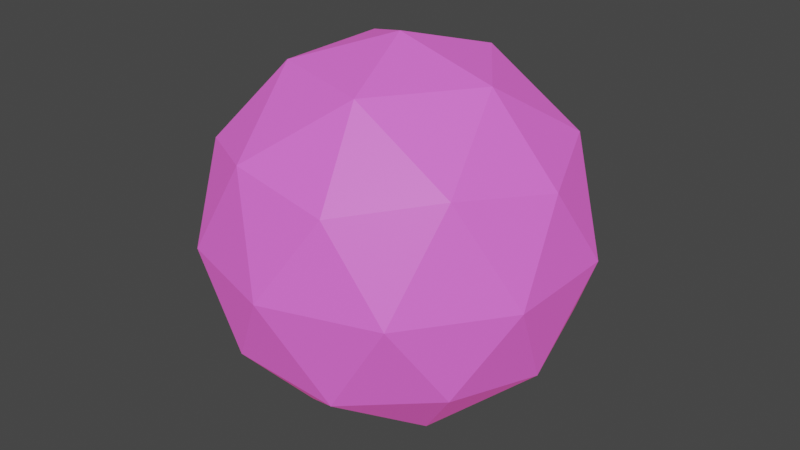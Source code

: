 # Source: WizardProjectile.blend  (saved by Blender 3.0.42; exported with 4.5.12 LTS)
import bpy
from mathutils import Matrix  # noqa: F401  (used for matrix-valued properties, if any)

bpy.ops.wm.read_factory_settings(use_empty=True)
scene = bpy.context.scene
scene.name = 'Scene'

# ---- collections
col_collection = bpy.data.collections.new('Collection'); scene.collection.children.link(col_collection)

# ---- materials (node trees are filled in below, after node groups)
mat_material_001 = bpy.data.materials.new('Material.001')
mat_material_001.use_transparent_shadow = False

# ---- material node trees
mat_material_001.use_nodes = True; mat_material_001.node_tree.nodes.clear()
_N = mat_material_001.node_tree.nodes; _L = mat_material_001.node_tree.links
n0 = _N.new('ShaderNodeBsdfPrincipled'); n0.name = 'Principled BSDF'; n0.location = (10, 300)
n0.distribution = 'GGX'
n0.subsurface_method = 'RANDOM_WALK_SKIN'
n0.inputs[0].default_value = (0.5608, 0.1192, 0.6821, 1.0)
n0.inputs[3].default_value = 1.45
n0.inputs[27].default_value = (0.3366, 0.03277, 0.1511, 1.0)
n0.inputs[28].default_value = 1.0
n1 = _N.new('ShaderNodeOutputMaterial'); n1.name = 'Material Output'; n1.location = (300, 300)
_L.new(n0.outputs[0], n1.inputs[0])
n1.is_active_output = True

# ---- world
world_world = bpy.data.worlds.new('World'); scene.world = world_world
world_world.use_nodes = True; world_world.node_tree.nodes.clear()
_N = world_world.node_tree.nodes; _L = world_world.node_tree.links
n0 = _N.new('ShaderNodeOutputWorld'); n0.name = 'World Output'; n0.location = (300, 300)
n1 = _N.new('ShaderNodeBackground'); n1.name = 'Background'; n1.location = (10, 300)
n1.inputs[0].default_value = (0.05088, 0.05088, 0.05088, 1.0)
_L.new(n1.outputs[0], n0.inputs[0])
n0.is_active_output = True
world_world.color = (0.05088, 0.05088, 0.05088)
world_world.use_sun_shadow = False
world_world.sun_shadow_jitter_overblur = 0.0

# ---- meshes
me_icosphere = bpy.data.meshes.new('Icosphere')
me_icosphere.from_pydata([(0.0, 0.0, -0.3), (0.2171, -0.1577, -0.1342), (-0.08292, -0.2552, -0.1342), (-0.2683, 0.0, -0.1342), (-0.08292, 0.2552, -0.1342), (0.2171, 0.1577, -0.1342), (0.08292, -0.2552, 0.1342), (-0.2171, -0.1577, 0.1342), (-0.2171, 0.1577, 0.1342), (0.08292, 0.2552, 0.1342), (0.2683, 0.0, 0.1342), (0.0, 0.0, 0.3), (-0.04874, -0.15, -0.2552), (0.1276, -0.0927, -0.2552), (0.07886, -0.2427, -0.1577), (0.2552, 0.0, -0.1577), (0.1276, 0.0927, -0.2552), (-0.1577, 0.0, -0.2552), (-0.2065, -0.15, -0.1577), (-0.04874, 0.15, -0.2552), (-0.2065, 0.15, -0.1577), (0.07886, 0.2427, -0.1577), (0.2853, -0.0927, 0.0), (0.2853, 0.0927, 0.0), (0.0, -0.3, 0.0), (0.1763, -0.2427, 0.0), (-0.2853, -0.0927, 0.0), (-0.1763, -0.2427, 0.0), (-0.1763, 0.2427, 0.0), (-0.2853, 0.0927, 0.0), (0.1763, 0.2427, 0.0), (0.0, 0.3, 0.0), (0.2065, -0.15, 0.1577), (-0.07886, -0.2427, 0.1577), (-0.2552, 0.0, 0.1577), (-0.07886, 0.2427, 0.1577), (0.2065, 0.15, 0.1577), (0.04874, -0.15, 0.2552), (0.1577, 0.0, 0.2552), (-0.1276, -0.0927, 0.2552), (-0.1276, 0.0927, 0.2552), (0.04874, 0.15, 0.2552)], [], [(0, 13, 12), (1, 13, 15), (0, 12, 17), (0, 17, 19), (0, 19, 16), (1, 15, 22), (2, 14, 24), (3, 18, 26), (4, 20, 28), (5, 21, 30), (1, 22, 25), (2, 24, 27), (3, 26, 29), (4, 28, 31), (5, 30, 23), (6, 32, 37), (7, 33, 39), (8, 34, 40), (9, 35, 41), (10, 36, 38), (38, 41, 11), (38, 36, 41), (36, 9, 41), (41, 40, 11), (41, 35, 40), (35, 8, 40), (40, 39, 11), (40, 34, 39), (34, 7, 39), (39, 37, 11), (39, 33, 37), (33, 6, 37), (37, 38, 11), (37, 32, 38), (32, 10, 38), (23, 36, 10), (23, 30, 36), (30, 9, 36), (31, 35, 9), (31, 28, 35), (28, 8, 35), (29, 34, 8), (29, 26, 34), (26, 7, 34), (27, 33, 7), (27, 24, 33), (24, 6, 33), (25, 32, 6), (25, 22, 32), (22, 10, 32), (30, 31, 9), (30, 21, 31), (21, 4, 31), (28, 29, 8), (28, 20, 29), (20, 3, 29), (26, 27, 7), (26, 18, 27), (18, 2, 27), (24, 25, 6), (24, 14, 25), (14, 1, 25), (22, 23, 10), (22, 15, 23), (15, 5, 23), (16, 21, 5), (16, 19, 21), (19, 4, 21), (19, 20, 4), (19, 17, 20), (17, 3, 20), (17, 18, 3), (17, 12, 18), (12, 2, 18), (15, 16, 5), (15, 13, 16), (13, 0, 16), (12, 14, 2), (12, 13, 14), (13, 1, 14)])
_uv = me_icosphere.uv_layers.new(name='UVMap')
_uv.uv.foreach_set('vector', [0.1818, 0.0, 0.2273, 0.07873, 0.1364, 0.07873, 0.2727, 0.1575, 0.3182, 0.07873, 0.3636, 0.1575, 0.9091, 0.0, 0.9545, 0.07873, 0.8636, 0.07873, 0.7273, 0.0, 0.7727, 0.07873, 0.6818, 0.07873, 0.5455, 0.0, 0.5909, 0.07873, 0.5, 0.07873, 0.2727, 0.1575, 0.3636, 0.1575, 0.3182, 0.2362, 0.09091, 0.1575, 0.1818, 0.1575, 0.1364, 0.2362, 0.8182, 0.1575, 0.9091, 0.1575, 0.8636, 0.2362, 0.6364, 0.1575, 0.7273, 0.1575, 0.6818, 0.2362, 0.4545, 0.1575, 0.5455, 0.1575, 0.5, 0.2362, 0.2727, 0.1575, 0.3182, 0.2362, 0.2273, 0.2362, 0.09091, 0.1575, 0.1364, 0.2362, 0.04546, 0.2362, 0.8182, 0.1575, 0.8636, 0.2362, 0.7727, 0.2362, 0.6364, 0.1575, 0.6818, 0.2362, 0.5909, 0.2362, 0.4545, 0.1575, 0.5, 0.2362, 0.4091, 0.2362, 0.1818, 0.3149, 0.2727, 0.3149, 0.2273, 0.3937, 0.0, 0.3149, 0.09091, 0.3149, 0.04546, 0.3937, 0.7273, 0.3149, 0.8182, 0.3149, 0.7727, 0.3937, 0.5455, 0.3149, 0.6364, 0.3149, 0.5909, 0.3937, 0.3636, 0.3149, 0.4545, 0.3149, 0.4091, 0.3937, 0.4091, 0.3937, 0.5, 0.3937, 0.4545, 0.4724, 0.4091, 0.3937, 0.4545, 0.3149, 0.5, 0.3937, 0.4545, 0.3149, 0.5455, 0.3149, 0.5, 0.3937, 0.5909, 0.3937, 0.6818, 0.3937, 0.6364, 0.4724, 0.5909, 0.3937, 0.6364, 0.3149, 0.6818, 0.3937, 0.6364, 0.3149, 0.7273, 0.3149, 0.6818, 0.3937, 0.7727, 0.3937, 0.8636, 0.3937, 0.8182, 0.4724, 0.7727, 0.3937, 0.8182, 0.3149, 0.8636, 0.3937, 0.8182, 0.3149, 0.9091, 0.3149, 0.8636, 0.3937, 0.04546, 0.3937, 0.1364, 0.3937, 0.09091, 0.4724, 0.04546, 0.3937, 0.09091, 0.3149, 0.1364, 0.3937, 0.09091, 0.3149, 0.1818, 0.3149, 0.1364, 0.3937, 0.2273, 0.3937, 0.3182, 0.3937, 0.2727, 0.4724, 0.2273, 0.3937, 0.2727, 0.3149, 0.3182, 0.3937, 0.2727, 0.3149, 0.3636, 0.3149, 0.3182, 0.3937, 0.4091, 0.2362, 0.4545, 0.3149, 0.3636, 0.3149, 0.4091, 0.2362, 0.5, 0.2362, 0.4545, 0.3149, 0.5, 0.2362, 0.5455, 0.3149, 0.4545, 0.3149, 0.5909, 0.2362, 0.6364, 0.3149, 0.5455, 0.3149, 0.5909, 0.2362, 0.6818, 0.2362, 0.6364, 0.3149, 0.6818, 0.2362, 0.7273, 0.3149, 0.6364, 0.3149, 0.7727, 0.2362, 0.8182, 0.3149, 0.7273, 0.3149, 0.7727, 0.2362, 0.8636, 0.2362, 0.8182, 0.3149, 0.8636, 0.2362, 0.9091, 0.3149, 0.8182, 0.3149, 0.04546, 0.2362, 0.09091, 0.3149, 0.0, 0.3149, 0.04546, 0.2362, 0.1364, 0.2362, 0.09091, 0.3149, 0.1364, 0.2362, 0.1818, 0.3149, 0.09091, 0.3149, 0.2273, 0.2362, 0.2727, 0.3149, 0.1818, 0.3149, 0.2273, 0.2362, 0.3182, 0.2362, 0.2727, 0.3149, 0.3182, 0.2362, 0.3636, 0.3149, 0.2727, 0.3149, 0.5, 0.2362, 0.5909, 0.2362, 0.5455, 0.3149, 0.5, 0.2362, 0.5455, 0.1575, 0.5909, 0.2362, 0.5455, 0.1575, 0.6364, 0.1575, 0.5909, 0.2362, 0.6818, 0.2362, 0.7727, 0.2362, 0.7273, 0.3149, 0.6818, 0.2362, 0.7273, 0.1575, 0.7727, 0.2362, 0.7273, 0.1575, 0.8182, 0.1575, 0.7727, 0.2362, 0.8636, 0.2362, 0.9545, 0.2362, 0.9091, 0.3149, 0.8636, 0.2362, 0.9091, 0.1575, 0.9545, 0.2362, 0.9091, 0.1575, 1.0, 0.1575, 0.9545, 0.2362, 0.1364, 0.2362, 0.2273, 0.2362, 0.1818, 0.3149, 0.1364, 0.2362, 0.1818, 0.1575, 0.2273, 0.2362, 0.1818, 0.1575, 0.2727, 0.1575, 0.2273, 0.2362, 0.3182, 0.2362, 0.4091, 0.2362, 0.3636, 0.3149, 0.3182, 0.2362, 0.3636, 0.1575, 0.4091, 0.2362, 0.3636, 0.1575, 0.4545, 0.1575, 0.4091, 0.2362, 0.5, 0.07873, 0.5455, 0.1575, 0.4545, 0.1575, 0.5, 0.07873, 0.5909, 0.07873, 0.5455, 0.1575, 0.5909, 0.07873, 0.6364, 0.1575, 0.5455, 0.1575, 0.6818, 0.07873, 0.7273, 0.1575, 0.6364, 0.1575, 0.6818, 0.07873, 0.7727, 0.07873, 0.7273, 0.1575, 0.7727, 0.07873, 0.8182, 0.1575, 0.7273, 0.1575, 0.8636, 0.07873, 0.9091, 0.1575, 0.8182, 0.1575, 0.8636, 0.07873, 0.9545, 0.07873, 0.9091, 0.1575, 0.9545, 0.07873, 1.0, 0.1575, 0.9091, 0.1575, 0.3636, 0.1575, 0.4091, 0.07873, 0.4545, 0.1575, 0.3636, 0.1575, 0.3182, 0.07873, 0.4091, 0.07873, 0.3182, 0.07873, 0.3636, 0.0, 0.4091, 0.07873, 0.1364, 0.07873, 0.1818, 0.1575, 0.09091, 0.1575, 0.1364, 0.07873, 0.2273, 0.07873, 0.1818, 0.1575, 0.2273, 0.07873, 0.2727, 0.1575, 0.1818, 0.1575])
me_icosphere.materials.append(mat_material_001)
me_icosphere.use_remesh_fix_poles = True
me_icosphere.use_remesh_preserve_attributes = False
me_icosphere.update()

# ---- objects
ob_icosphere = bpy.data.objects.new('Icosphere', me_icosphere)

# ---- transforms, parenting, visibility, modifiers, constraints
ob_icosphere.location = (0.0, 0.0, 0.0)

# ---- collection membership
col_collection.objects.link(ob_icosphere)

# ---- scene / render settings (as saved in the file)
scene.frame_start = 1; scene.frame_end = 250; scene.frame_set(1)
scene.render.engine = 'BLENDER_EEVEE_NEXT'
scene.cycles.sampling_pattern = 'TABULATED_SOBOL'
scene.cycles.use_light_tree = False
scene.view_settings.view_transform = 'Filmic'
bpy.context.view_layer.update()

# ---- added for rendering (the .blend has no active camera and no usable light): camera, sun
cam_auto = bpy.data.cameras.new('AutoCamera')
cam_auto.lens = 50.0
cam_auto.sensor_width = 36.0
cam_auto.clip_end = 1000.0
ob_auto_camera = bpy.data.objects.new('AutoCamera', cam_auto)
scene.collection.objects.link(ob_auto_camera)
ob_auto_camera.location = (0.946095, -1.13531, 0.756876)
ob_auto_camera.rotation_euler = (1.09748, -7.21219e-08, 0.694738)
scene.camera = ob_auto_camera
light_auto_sun = bpy.data.lights.new('AutoSun', 'SUN')
light_auto_sun.energy = 3.0
light_auto_sun.angle = 0.0523599
ob_auto_sun = bpy.data.objects.new('AutoSun', light_auto_sun)
scene.collection.objects.link(ob_auto_sun)
ob_auto_sun.rotation_euler = (0.872665, 0.174533, 0.523599)
bpy.context.view_layer.update()
